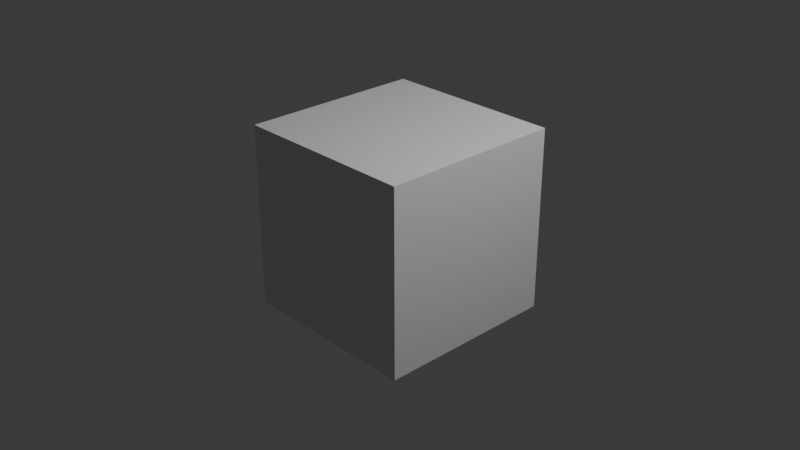# Source: startup.blend  (saved by Blender 4.5.91; exported with 4.5.12 LTS)
import bpy
from mathutils import Matrix  # noqa: F401  (used for matrix-valued properties, if any)

bpy.ops.wm.read_factory_settings(use_empty=True)
scene = bpy.context.scene
scene.name = 'Scene'

# ---- collections
col_collection = bpy.data.collections.new('Collection'); scene.collection.children.link(col_collection)

# ---- materials (node trees are filled in below, after node groups)
mat_material = bpy.data.materials.new('Material')
mat_material.alpha_threshold = 0.0
mat_material.roughness = 0.5
mat_material.line_color = (0.0, 0.0, 0.0, 1.0)

# ---- material node trees
mat_material.use_nodes = True; mat_material.node_tree.nodes.clear()
_N = mat_material.node_tree.nodes; _L = mat_material.node_tree.links
n0 = _N.new('ShaderNodeOutputMaterial'); n0.name = 'Material Output'; n0.location = (200, 100)
n1 = _N.new('ShaderNodeBsdfPrincipled'); n1.name = 'Principled BSDF'; n1.location = (-200, 100)
n1.inputs[3].default_value = 1.45
_L.new(n1.outputs[0], n0.inputs[0])
n0.is_active_output = True

# ---- world
world_world = bpy.data.worlds.new('World'); scene.world = world_world
world_world.use_nodes = True; world_world.node_tree.nodes.clear()
_N = world_world.node_tree.nodes; _L = world_world.node_tree.links
n0 = _N.new('ShaderNodeOutputWorld'); n0.name = 'World Output'; n0.location = (200, 100)
n1 = _N.new('ShaderNodeBackground'); n1.name = 'Background'; n1.location = (-200, 100)
n1.inputs[0].default_value = (0.05088, 0.05088, 0.05088, 1.0)
_L.new(n1.outputs[0], n0.inputs[0])
n0.is_active_output = True
world_world.color = (0.05088, 0.05088, 0.05088)
world_world.sun_shadow_jitter_overblur = 0.0

# ---- cameras
cam_camera = bpy.data.cameras.new('Camera')
cam_camera.clip_end = 100.0
cam_camera.ortho_scale = 7.314

# ---- lights
light_light = bpy.data.lights.new('Light', 'POINT')
light_light.energy = 1000.0
light_light.shadow_soft_size = 0.1

# ---- meshes
me_cube = bpy.data.meshes.new('Cube')
me_cube.from_pydata([(1.0, 1.0, 1.0), (1.0, 1.0, -1.0), (1.0, -1.0, 1.0), (1.0, -1.0, -1.0), (-1.0, 1.0, 1.0), (-1.0, 1.0, -1.0), (-1.0, -1.0, 1.0), (-1.0, -1.0, -1.0)], [], [(0, 4, 6, 2), (3, 2, 6, 7), (7, 6, 4, 5), (5, 1, 3, 7), (1, 0, 2, 3), (5, 4, 0, 1)])
_uv = me_cube.uv_layers.new(name='UVMap')
_uv.uv.foreach_set('vector', [0.625, 0.5, 0.875, 0.5, 0.875, 0.75, 0.625, 0.75, 0.375, 0.75, 0.625, 0.75, 0.625, 1.0, 0.375, 1.0, 0.375, 0.0, 0.625, 0.0, 0.625, 0.25, 0.375, 0.25, 0.125, 0.5, 0.375, 0.5, 0.375, 0.75, 0.125, 0.75, 0.375, 0.5, 0.625, 0.5, 0.625, 0.75, 0.375, 0.75, 0.375, 0.25, 0.625, 0.25, 0.625, 0.5, 0.375, 0.5])
me_cube.materials.append(mat_material)
me_cube.use_mirror_vertex_groups = False
me_cube.update()

# ---- objects
ob_cube = bpy.data.objects.new('Cube', me_cube)
ob_light = bpy.data.objects.new('Light', light_light)
ob_camera = bpy.data.objects.new('Camera', cam_camera)

# ---- transforms, parenting, visibility, modifiers, constraints
ob_cube.location = (0.0, 0.0, 0.0)
ob_cube.lock_rotations_4d = False
ob_cube.empty_display_type = 'ARROWS'
ob_cube.lineart.crease_threshold = 0.0
ob_light.location = (4.076, 1.005, 5.904)
ob_light.rotation_euler = (0.6503, 0.05522, 1.866)
ob_light.lock_rotations_4d = False
ob_light.empty_display_type = 'ARROWS'
ob_light.color = (0.0, 0.0, 0.0, 0.0)
ob_light.lineart.crease_threshold = 0.0
ob_camera.location = (7.359, -6.926, 4.958)
ob_camera.rotation_euler = (1.109, 0.0, 0.8149)
ob_camera.lock_rotations_4d = False
ob_camera.empty_display_type = 'ARROWS'
ob_camera.color = (0.0, 0.0, 0.0, 0.0)
ob_camera.display_type = 'WIRE'
ob_camera.lineart.crease_threshold = 0.0

# ---- collection membership
col_collection.objects.link(ob_cube)
col_collection.objects.link(ob_light)
col_collection.objects.link(ob_camera)

# ---- scene / render settings (as saved in the file)
scene.camera = ob_camera
scene.frame_start = 1; scene.frame_end = 250; scene.frame_set(1)
scene.render.engine = 'BLENDER_EEVEE_NEXT'
bpy.context.view_layer.update()
